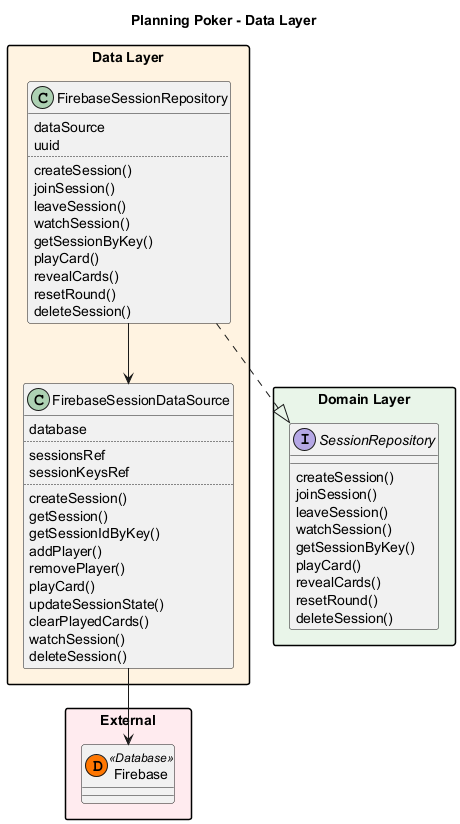

The diagram above was rendered by PlantUML. Its source (embedded in the PNG):
@startuml data_layer

skinparam backgroundColor #FEFEFE
skinparam packageStyle rectangle

title Planning Poker - Data Layer

package "Domain Layer" #E8F5E9 {
    interface SessionRepository {
        createSession()
        joinSession()
        leaveSession()
        watchSession()
        getSessionByKey()
        playCard()
        revealCards()
        resetRound()
        deleteSession()
    }
}

package "Data Layer" #FFF3E0 {
    class FirebaseSessionRepository {
        dataSource
        uuid
        ..
        createSession()
        joinSession()
        leaveSession()
        watchSession()
        getSessionByKey()
        playCard()
        revealCards()
        resetRound()
        deleteSession()
    }
    
    class FirebaseSessionDataSource {
        database
        ..
        sessionsRef
        sessionKeysRef
        ..
        createSession()
        getSession()
        getSessionIdByKey()
        addPlayer()
        removePlayer()
        playCard()
        updateSessionState()
        clearPlayedCards()
        watchSession()
        deleteSession()
    }
}

package "External" #FFEBEE {
    class Firebase << (D,#FF7700) Database >>
}

FirebaseSessionRepository ..|> SessionRepository
FirebaseSessionRepository --> FirebaseSessionDataSource
FirebaseSessionDataSource --> Firebase

@enduml